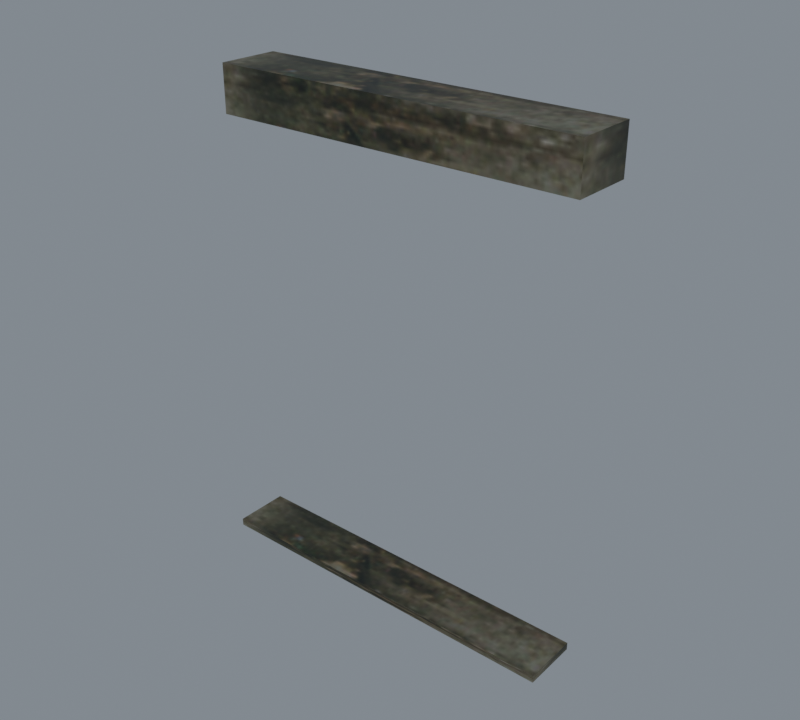 # Source: import.blend  (saved by Blender 5.2.45; exported with 4.5.12 LTS)
import bpy
from mathutils import Matrix  # noqa: F401  (used for matrix-valued properties, if any)

bpy.ops.wm.read_factory_settings(use_empty=True)
scene = bpy.context.scene
scene.name = 'Beer01'

# ---- collections
col_collection = bpy.data.collections.new('Collection'); scene.collection.children.link(col_collection)

# ---- images (referenced by path relative to the original .blend; pixels are not part of the script)
import os
ASSET_DIR = os.environ.get("B2B_ASSET_DIR", "")  # directory of the original .blend (textures are referenced by path, not embedded)
HERE = os.path.dirname(os.path.abspath(__file__))  # packed textures are extracted next to this script under _unpacked/

def load_image(name, relpath, width, height, colorspace="sRGB"):
    """Load a texture the original file referenced (path relative to the .blend, or extracted next to this script)."""
    p = next((c for c in (os.path.join(HERE, relpath), os.path.join(ASSET_DIR, relpath)) if relpath and os.path.exists(c)), "")
    if p:
        img = bpy.data.images.load(p, check_existing=True)
        img.name = name
    else:  # same state as the original file: an image datablock whose file is absent (Cycles renders it pink)
        img = bpy.data.images.new(name, width, height)
        img.source = "FILE"
        img.filepath = "//" + (relpath or name)
    img.colorspace_settings.name = colorspace
    return img
img_tile_wood02_jpg = load_image('tile_wood02.jpg', '_unpacked/tile_wood02.7bfaebea.jpg', 128, 128, 'sRGB')

# ---- materials (node trees are filled in below, after node groups)
mat_tile_wood02_jpg = bpy.data.materials.new('tile_wood02.jpg')
mat_tile_wood02_jpg.diffuse_color = (0.9192, 0.6658, 0.8533, 1.0)

# ---- material node trees
mat_tile_wood02_jpg.use_nodes = True; mat_tile_wood02_jpg.node_tree.nodes.clear()
_N = mat_tile_wood02_jpg.node_tree.nodes; _L = mat_tile_wood02_jpg.node_tree.links
n0 = _N.new('ShaderNodeBsdfPrincipled'); n0.name = 'Principled BSDF'; n0.location = (-200, 100)
n0.inputs[10].default_value = 0.005
n1 = _N.new('ShaderNodeOutputMaterial'); n1.name = 'Material Output'; n1.location = (200, 100)
n2 = _N.new('ShaderNodeTexImage'); n2.name = 'Image Texture'; n2.location = (-600, 100)
n2.image = img_tile_wood02_jpg
_L.new(n0.outputs[0], n1.inputs[0])
_L.new(n2.outputs[0], n0.inputs[0])
n1.is_active_output = True

# ---- world
world_world = bpy.data.worlds.new('World'); scene.world = world_world
world_world.use_nodes = True; world_world.node_tree.nodes.clear()
_N = world_world.node_tree.nodes; _L = world_world.node_tree.links
n0 = _N.new('ShaderNodeOutputWorld'); n0.name = 'World Output'; n0.location = (200, 100)
n1 = _N.new('ShaderNodeBackground'); n1.name = 'Background'; n1.location = (-200, 100)
n1.inputs[0].default_value = (0.32, 0.36, 0.4, 1.0)
n1.inputs[1].default_value = 0.7
_L.new(n1.outputs[0], n0.inputs[0])
n0.is_active_output = True
world_world.color = (0.05088, 0.05088, 0.05088)
world_world.sun_shadow_jitter_overblur = 0.0

# ---- meshes
me_housewall03 = bpy.data.meshes.new('HouseWall03')
me_housewall03.from_pydata([(100.8, 42.67, 264.5), (-101.3, 42.67, 264.5), (-101.3, 8.82, 264.5), (100.8, 8.82, 264.5), (100.8, 42.67, 239.5), (-101.3, 42.67, 239.5), (-101.3, 8.82, 239.5), (100.8, 8.82, 239.5), (100.8, 29.76, 3.518), (-101.3, 29.76, 3.518), (-101.3, -0.7201, 3.518), (100.8, -0.7201, 3.518), (100.8, 29.76, -0.5256), (-101.3, 29.76, -0.5256), (-101.3, -0.7201, -0.5256), (100.8, -0.7201, -0.5256)], [], [(0, 1, 2), (2, 3, 0), (4, 5, 1), (1, 0, 4), (5, 6, 2), (2, 1, 5), (6, 7, 3), (3, 2, 6), (7, 4, 0), (0, 3, 7), (8, 9, 10), (10, 11, 8), (12, 13, 9), (9, 8, 12), (13, 14, 10), (10, 9, 13), (14, 15, 11), (11, 10, 14), (15, 12, 8), (8, 11, 15)])
me_housewall03.polygons.foreach_set('use_smooth', [True] * 20)
_k = set([(0, 1), (0, 3), (0, 4), (1, 2), (1, 5), (2, 3), (2, 6), (3, 7), (8, 9), (8, 11), (8, 12), (9, 10), (9, 13), (10, 11), (10, 14), (11, 15)])
me_housewall03.attributes.new('sharp_edge', 'BOOLEAN', 'EDGE').data.foreach_set('value', [ (min(e.vertices), max(e.vertices)) in _k for e in me_housewall03.edges])
_uv = me_housewall03.uv_layers.new(name='Float2')
_uv.uv.foreach_set('vector', [1.006, 0.515, 0.0033, 0.515, 0.0033, 0.3694, 0.0033, 0.3694, 1.006, 0.3694, 1.006, 0.515, 1.005, 0.4128, -0.002, 0.4128, -0.002, 0.5566, -0.002, 0.5566, 1.005, 0.5566, 1.005, 0.4128, 0.1408, 0.4489, 0.0006, 0.4489, 0.0006, 0.5511, 0.0006, 0.5511, 0.1408, 0.5511, 0.1408, 0.4489, -0.002, 0.4128, 1.005, 0.4128, 1.005, 0.5566, 1.005, 0.5566, -0.002, 0.5566, -0.002, 0.4128, 0.0006, 0.4489, 0.1408, 0.4489, 0.1408, 0.5511, 0.1408, 0.5511, 0.0006, 0.5511, 0.0006, 0.4489, 1.006, 0.515, 0.0033, 0.515, 0.0033, 0.3694, 0.0033, 0.3694, 1.006, 0.3694, 1.006, 0.515, 1.005, 0.4128, -0.002, 0.4128, -0.002, 0.5566, -0.002, 0.5566, 1.005, 0.5566, 1.005, 0.4128, 0.1408, 0.4489, 0.0006, 0.4489, 0.0006, 0.5511, 0.0006, 0.5511, 0.1408, 0.5511, 0.1408, 0.4489, -0.002, 0.4128, 1.005, 0.4128, 1.005, 0.5566, 1.005, 0.5566, -0.002, 0.5566, -0.002, 0.4128, 0.0006, 0.4489, 0.1408, 0.4489, 0.1408, 0.5511, 0.1408, 0.5511, 0.0006, 0.5511, 0.0006, 0.4489])
me_housewall03.materials.append(mat_tile_wood02_jpg)
me_housewall03.update()
me_housewall03.normals_split_custom_set([tuple(v) for v in zip(*[iter([5.108e-07, -2.419e-06, 1.0, 0.0, 0.0, 1.0, 6.031e-08, -2.857e-07, 1.0, 6.031e-08, -2.857e-07, 1.0, 5.711e-07, -2.705e-06, 1.0, 5.108e-07, -2.419e-06, 1.0, 0.0, 1.0, 0.0, 0.0, 1.0, 0.0, 0.0, 1.0, 0.0, 0.0, 1.0, 0.0, 0.0, 1.0, 0.0, 0.0, 1.0, 0.0, -1.0, 0.0, 0.0, -1.0, 0.0, 0.0, -1.0, 0.0, 0.0, -1.0, 0.0, 0.0, -1.0, 0.0, 0.0, -1.0, 0.0, 0.0, 0.0, -1.0, 0.0, 0.0, -1.0, 0.0, 0.0, -1.0, 0.0, 0.0, -1.0, 0.0, 0.0, -1.0, 0.0, 0.0, -1.0, 0.0, 1.0, 0.0, 0.0, 1.0, 0.0, 0.0, 1.0, 0.0, 0.0, 1.0, 0.0, 0.0, 1.0, 0.0, 0.0, 1.0, 0.0, 0.0, 0.0, 0.0, 1.0, 0.0, 0.0, 1.0, 0.0, 0.0, 1.0, 0.0, 0.0, 1.0, 0.0, 0.0, 1.0, 0.0, 0.0, 1.0, 0.0, 1.0, 0.0, 0.0, 1.0, 0.0, 0.0, 1.0, 0.0, 0.0, 1.0, 0.0, 0.0, 1.0, 0.0, 0.0, 1.0, 0.0, -1.0, 0.0, 0.0, -1.0, 0.0, 0.0, -1.0, 0.0, 0.0, -1.0, 0.0, 0.0, -1.0, 0.0, 0.0, -1.0, 0.0, 0.0, 0.0, -1.0, 0.0, 0.0, -1.0, 0.0, 0.0, -1.0, 0.0, 0.0, -1.0, 0.0, 0.0, -1.0, 0.0, 0.0, -1.0, 0.0, 1.0, 0.0, 0.0, 1.0, 0.0, 0.0, 1.0, 0.0, 0.0, 1.0, 0.0, 0.0, 1.0, 0.0, 0.0, 1.0, 0.0, 0.0])] * 3)])
arm_housewall03_skeleton = bpy.data.armatures.new('HouseWall03_skeleton')  # bones are not reproduced

# ---- objects
ob_housewall03_skeleton = bpy.data.objects.new('HouseWall03_skeleton', arm_housewall03_skeleton)
ob_housewall03 = bpy.data.objects.new('HouseWall03', me_housewall03)

# ---- transforms, parenting, visibility, modifiers, constraints
ob_housewall03_skeleton.location = (0.0, 0.0, 0.0)
ob_housewall03_skeleton.show_in_front = True
ob_housewall03.parent = ob_housewall03_skeleton
ob_housewall03.location = (0.0, 0.0, 0.0)
_vg = ob_housewall03.vertex_groups.new(name='joint_02')
_vg.add([0, 1, 2, 3, 4, 5, 6, 7, 8, 9, 10, 11, 12, 13, 14, 15], 1.0, 'REPLACE')
_m = ob_housewall03.modifiers.new('Armature', 'ARMATURE')
_m.object = ob_housewall03_skeleton

# ---- collection membership
scene.collection.objects.link(ob_housewall03_skeleton)
scene.collection.objects.link(ob_housewall03)

# ---- scene / render settings (as saved in the file)
scene.frame_start = 0; scene.frame_end = 0; scene.frame_set(0)
scene.render.engine = 'CYCLES'
scene.render.resolution_x = 400
scene.render.resolution_y = 360
scene.render.film_transparent = True
scene.render.bake_bias = 0.0
scene.render.bake_samples = 0
scene.render.compositor_device = 'GPU'
scene.cycles.samples = 8
scene.eevee.use_volume_custom_range = False
scene.eevee.fast_gi_thickness_near = 0.1
scene.eevee.fast_gi_thickness_far = 0.0
scene.eevee.ray_tracing_options.screen_trace_thickness = 0.1
scene.view_settings.view_transform = 'Standard'
bpy.context.view_layer.update()

# ---- added for rendering (the .blend has no active camera): camera
cam_auto = bpy.data.cameras.new('AutoCamera')
cam_auto.lens = 50.0
cam_auto.sensor_width = 36.0
cam_auto.clip_end = 5457.2
ob_auto_camera = bpy.data.objects.new('AutoCamera', cam_auto)
scene.collection.objects.link(ob_auto_camera)
ob_auto_camera.location = (310.717, -352.171, 380.739)
ob_auto_camera.rotation_euler = (1.09748, -7.21219e-08, 0.694738)
scene.camera = ob_auto_camera
bpy.context.view_layer.update()
